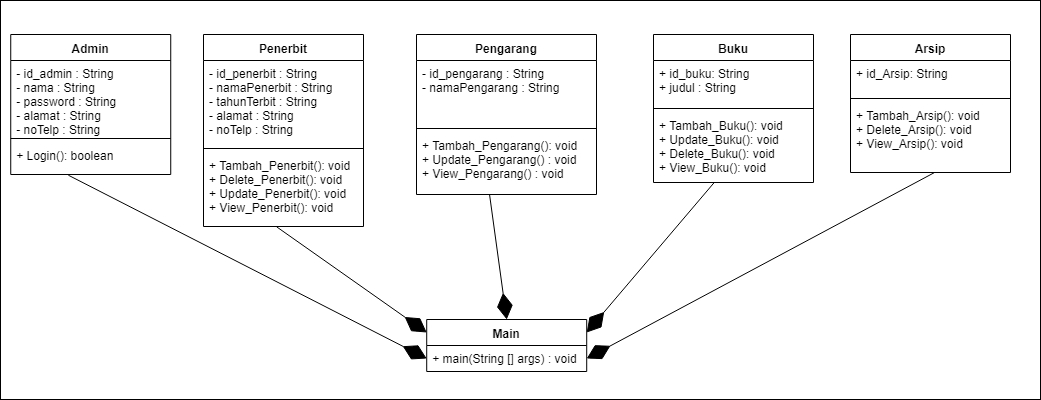

The diagram above was exported from draw.io. Its source (the exported page's mxGraphModel, read from the mxfile embedded in the PNG):
<mxGraphModel dx="838" dy="480" grid="1" gridSize="10" guides="1" tooltips="1" connect="1" arrows="1" fold="1" page="1" pageScale="1" pageWidth="827" pageHeight="1169" math="0" shadow="0">
  <root>
    <mxCell id="0" />
    <mxCell id="1" parent="0" />
    <mxCell id="xOwvWBGMJK1o_LeSMrxG-30" value="" style="rounded=0;whiteSpace=wrap;html=1;" vertex="1" parent="1">
      <mxGeometry y="201" width="1040" height="399" as="geometry" />
    </mxCell>
    <mxCell id="xOwvWBGMJK1o_LeSMrxG-1" value="Admin" style="swimlane;fontStyle=1;align=center;verticalAlign=top;childLayout=stackLayout;horizontal=1;startSize=26;horizontalStack=0;resizeParent=1;resizeParentMax=0;resizeLast=0;collapsible=1;marginBottom=0;" vertex="1" parent="1">
      <mxGeometry x="10.241379310344826" y="235" width="160" height="140" as="geometry" />
    </mxCell>
    <mxCell id="xOwvWBGMJK1o_LeSMrxG-2" value="- id_admin : String&#10;- nama : String&#10;- password : String&#10;- alamat : String&#10;- noTelp : String" style="text;strokeColor=none;fillColor=none;align=left;verticalAlign=top;spacingLeft=4;spacingRight=4;overflow=hidden;rotatable=0;points=[[0,0.5],[1,0.5]];portConstraint=eastwest;" vertex="1" parent="xOwvWBGMJK1o_LeSMrxG-1">
      <mxGeometry y="26" width="160" height="74" as="geometry" />
    </mxCell>
    <mxCell id="xOwvWBGMJK1o_LeSMrxG-3" value="" style="line;strokeWidth=1;fillColor=none;align=left;verticalAlign=middle;spacingTop=-1;spacingLeft=3;spacingRight=3;rotatable=0;labelPosition=right;points=[];portConstraint=eastwest;" vertex="1" parent="xOwvWBGMJK1o_LeSMrxG-1">
      <mxGeometry y="100" width="160" height="8" as="geometry" />
    </mxCell>
    <mxCell id="xOwvWBGMJK1o_LeSMrxG-4" value="+ Login(): boolean" style="text;strokeColor=none;fillColor=none;align=left;verticalAlign=top;spacingLeft=4;spacingRight=4;overflow=hidden;rotatable=0;points=[[0,0.5],[1,0.5]];portConstraint=eastwest;" vertex="1" parent="xOwvWBGMJK1o_LeSMrxG-1">
      <mxGeometry y="108" width="160" height="32" as="geometry" />
    </mxCell>
    <mxCell id="xOwvWBGMJK1o_LeSMrxG-9" value="Pengarang" style="swimlane;fontStyle=1;align=center;verticalAlign=top;childLayout=stackLayout;horizontal=1;startSize=26;horizontalStack=0;resizeParent=1;resizeParentMax=0;resizeLast=0;collapsible=1;marginBottom=0;" vertex="1" parent="1">
      <mxGeometry x="416" y="235" width="180" height="160" as="geometry" />
    </mxCell>
    <mxCell id="xOwvWBGMJK1o_LeSMrxG-10" value="- id_pengarang : String&#10;- namaPengarang : String" style="text;strokeColor=none;fillColor=none;align=left;verticalAlign=top;spacingLeft=4;spacingRight=4;overflow=hidden;rotatable=0;points=[[0,0.5],[1,0.5]];portConstraint=eastwest;" vertex="1" parent="xOwvWBGMJK1o_LeSMrxG-9">
      <mxGeometry y="26" width="180" height="64" as="geometry" />
    </mxCell>
    <mxCell id="xOwvWBGMJK1o_LeSMrxG-11" value="" style="line;strokeWidth=1;fillColor=none;align=left;verticalAlign=middle;spacingTop=-1;spacingLeft=3;spacingRight=3;rotatable=0;labelPosition=right;points=[];portConstraint=eastwest;" vertex="1" parent="xOwvWBGMJK1o_LeSMrxG-9">
      <mxGeometry y="90" width="180" height="8" as="geometry" />
    </mxCell>
    <mxCell id="xOwvWBGMJK1o_LeSMrxG-12" value="+ Tambah_Pengarang(): void&#10;+ Update_Pengarang() : void&#10;+ View_Pengarang() : void" style="text;strokeColor=none;fillColor=none;align=left;verticalAlign=top;spacingLeft=4;spacingRight=4;overflow=hidden;rotatable=0;points=[[0,0.5],[1,0.5]];portConstraint=eastwest;" vertex="1" parent="xOwvWBGMJK1o_LeSMrxG-9">
      <mxGeometry y="98" width="180" height="62" as="geometry" />
    </mxCell>
    <mxCell id="xOwvWBGMJK1o_LeSMrxG-13" value="Penerbit" style="swimlane;fontStyle=1;align=center;verticalAlign=top;childLayout=stackLayout;horizontal=1;startSize=26;horizontalStack=0;resizeParent=1;resizeParentMax=0;resizeLast=0;collapsible=1;marginBottom=0;" vertex="1" parent="1">
      <mxGeometry x="203" y="235" width="160" height="192" as="geometry" />
    </mxCell>
    <mxCell id="xOwvWBGMJK1o_LeSMrxG-14" value="- id_penerbit : String&#10;- namaPenerbit : String&#10;- tahunTerbit : String&#10;- alamat : String&#10;- noTelp : String" style="text;strokeColor=none;fillColor=none;align=left;verticalAlign=top;spacingLeft=4;spacingRight=4;overflow=hidden;rotatable=0;points=[[0,0.5],[1,0.5]];portConstraint=eastwest;" vertex="1" parent="xOwvWBGMJK1o_LeSMrxG-13">
      <mxGeometry y="26" width="160" height="84" as="geometry" />
    </mxCell>
    <mxCell id="xOwvWBGMJK1o_LeSMrxG-15" value="" style="line;strokeWidth=1;fillColor=none;align=left;verticalAlign=middle;spacingTop=-1;spacingLeft=3;spacingRight=3;rotatable=0;labelPosition=right;points=[];portConstraint=eastwest;" vertex="1" parent="xOwvWBGMJK1o_LeSMrxG-13">
      <mxGeometry y="110" width="160" height="8" as="geometry" />
    </mxCell>
    <mxCell id="xOwvWBGMJK1o_LeSMrxG-16" value="+ Tambah_Penerbit(): void&#10;+ Delete_Penerbit(): void&#10;+ Update_Penerbit(): void&#10;+ View_Penerbit(): void" style="text;strokeColor=none;fillColor=none;align=left;verticalAlign=top;spacingLeft=4;spacingRight=4;overflow=hidden;rotatable=0;points=[[0,0.5],[1,0.5]];portConstraint=eastwest;" vertex="1" parent="xOwvWBGMJK1o_LeSMrxG-13">
      <mxGeometry y="118" width="160" height="74" as="geometry" />
    </mxCell>
    <mxCell id="xOwvWBGMJK1o_LeSMrxG-17" value="Buku" style="swimlane;fontStyle=1;align=center;verticalAlign=top;childLayout=stackLayout;horizontal=1;startSize=26;horizontalStack=0;resizeParent=1;resizeParentMax=0;resizeLast=0;collapsible=1;marginBottom=0;" vertex="1" parent="1">
      <mxGeometry x="653" y="235" width="160" height="148" as="geometry" />
    </mxCell>
    <mxCell id="xOwvWBGMJK1o_LeSMrxG-18" value="+ id_buku: String&#10;+ judul : String" style="text;strokeColor=none;fillColor=none;align=left;verticalAlign=top;spacingLeft=4;spacingRight=4;overflow=hidden;rotatable=0;points=[[0,0.5],[1,0.5]];portConstraint=eastwest;" vertex="1" parent="xOwvWBGMJK1o_LeSMrxG-17">
      <mxGeometry y="26" width="160" height="44" as="geometry" />
    </mxCell>
    <mxCell id="xOwvWBGMJK1o_LeSMrxG-19" value="" style="line;strokeWidth=1;fillColor=none;align=left;verticalAlign=middle;spacingTop=-1;spacingLeft=3;spacingRight=3;rotatable=0;labelPosition=right;points=[];portConstraint=eastwest;" vertex="1" parent="xOwvWBGMJK1o_LeSMrxG-17">
      <mxGeometry y="70" width="160" height="8" as="geometry" />
    </mxCell>
    <mxCell id="xOwvWBGMJK1o_LeSMrxG-20" value="+ Tambah_Buku(): void&#10;+ Update_Buku(): void&#10;+ Delete_Buku(): void&#10;+ View_Buku(): void" style="text;strokeColor=none;fillColor=none;align=left;verticalAlign=top;spacingLeft=4;spacingRight=4;overflow=hidden;rotatable=0;points=[[0,0.5],[1,0.5]];portConstraint=eastwest;" vertex="1" parent="xOwvWBGMJK1o_LeSMrxG-17">
      <mxGeometry y="78" width="160" height="70" as="geometry" />
    </mxCell>
    <mxCell id="xOwvWBGMJK1o_LeSMrxG-21" value="Main" style="swimlane;fontStyle=1;align=center;verticalAlign=top;childLayout=stackLayout;horizontal=1;startSize=26;horizontalStack=0;resizeParent=1;resizeParentMax=0;resizeLast=0;collapsible=1;marginBottom=0;" vertex="1" parent="1">
      <mxGeometry x="426.2142857142857" y="520" width="160" height="52" as="geometry" />
    </mxCell>
    <mxCell id="xOwvWBGMJK1o_LeSMrxG-24" value="+ main(String [] args) : void" style="text;strokeColor=none;fillColor=none;align=left;verticalAlign=top;spacingLeft=4;spacingRight=4;overflow=hidden;rotatable=0;points=[[0,0.5],[1,0.5]];portConstraint=eastwest;" vertex="1" parent="xOwvWBGMJK1o_LeSMrxG-21">
      <mxGeometry y="26" width="160" height="26" as="geometry" />
    </mxCell>
    <mxCell id="xOwvWBGMJK1o_LeSMrxG-26" value="" style="endArrow=diamondThin;endFill=1;endSize=24;html=1;exitX=0.36;exitY=1.022;exitDx=0;exitDy=0;exitPerimeter=0;entryX=0;entryY=0.5;entryDx=0;entryDy=0;" edge="1" parent="1" source="xOwvWBGMJK1o_LeSMrxG-4" target="xOwvWBGMJK1o_LeSMrxG-24">
      <mxGeometry width="160" relative="1" as="geometry">
        <mxPoint x="40" y="600" as="sourcePoint" />
        <mxPoint x="200" y="600" as="targetPoint" />
      </mxGeometry>
    </mxCell>
    <mxCell id="xOwvWBGMJK1o_LeSMrxG-27" value="" style="endArrow=diamondThin;endFill=1;endSize=24;html=1;exitX=0.457;exitY=1.004;exitDx=0;exitDy=0;exitPerimeter=0;entryX=0;entryY=0.25;entryDx=0;entryDy=0;" edge="1" parent="1" source="xOwvWBGMJK1o_LeSMrxG-16" target="xOwvWBGMJK1o_LeSMrxG-21">
      <mxGeometry width="160" relative="1" as="geometry">
        <mxPoint x="40" y="600" as="sourcePoint" />
        <mxPoint x="200" y="600" as="targetPoint" />
      </mxGeometry>
    </mxCell>
    <mxCell id="xOwvWBGMJK1o_LeSMrxG-28" value="" style="endArrow=diamondThin;endFill=1;endSize=24;html=1;exitX=0.406;exitY=1.005;exitDx=0;exitDy=0;exitPerimeter=0;entryX=0.5;entryY=0;entryDx=0;entryDy=0;" edge="1" parent="1" source="xOwvWBGMJK1o_LeSMrxG-12" target="xOwvWBGMJK1o_LeSMrxG-21">
      <mxGeometry width="160" relative="1" as="geometry">
        <mxPoint x="140" y="600" as="sourcePoint" />
        <mxPoint x="300" y="600" as="targetPoint" />
      </mxGeometry>
    </mxCell>
    <mxCell id="xOwvWBGMJK1o_LeSMrxG-29" value="" style="endArrow=diamondThin;endFill=1;endSize=24;html=1;exitX=0.38;exitY=0.999;exitDx=0;exitDy=0;exitPerimeter=0;entryX=1;entryY=0.25;entryDx=0;entryDy=0;" edge="1" parent="1" source="xOwvWBGMJK1o_LeSMrxG-20" target="xOwvWBGMJK1o_LeSMrxG-21">
      <mxGeometry width="160" relative="1" as="geometry">
        <mxPoint x="140" y="600" as="sourcePoint" />
        <mxPoint x="300" y="600" as="targetPoint" />
      </mxGeometry>
    </mxCell>
    <mxCell id="xOwvWBGMJK1o_LeSMrxG-32" value="Arsip" style="swimlane;fontStyle=1;align=center;verticalAlign=top;childLayout=stackLayout;horizontal=1;startSize=26;horizontalStack=0;resizeParent=1;resizeParentMax=0;resizeLast=0;collapsible=1;marginBottom=0;" vertex="1" parent="1">
      <mxGeometry x="850" y="235" width="160" height="138" as="geometry" />
    </mxCell>
    <mxCell id="xOwvWBGMJK1o_LeSMrxG-33" value="+ id_Arsip: String" style="text;strokeColor=none;fillColor=none;align=left;verticalAlign=top;spacingLeft=4;spacingRight=4;overflow=hidden;rotatable=0;points=[[0,0.5],[1,0.5]];portConstraint=eastwest;" vertex="1" parent="xOwvWBGMJK1o_LeSMrxG-32">
      <mxGeometry y="26" width="160" height="34" as="geometry" />
    </mxCell>
    <mxCell id="xOwvWBGMJK1o_LeSMrxG-34" value="" style="line;strokeWidth=1;fillColor=none;align=left;verticalAlign=middle;spacingTop=-1;spacingLeft=3;spacingRight=3;rotatable=0;labelPosition=right;points=[];portConstraint=eastwest;" vertex="1" parent="xOwvWBGMJK1o_LeSMrxG-32">
      <mxGeometry y="60" width="160" height="8" as="geometry" />
    </mxCell>
    <mxCell id="xOwvWBGMJK1o_LeSMrxG-35" value="+ Tambah_Arsip(): void&#10;+ Delete_Arsip(): void&#10;+ View_Arsip(): void" style="text;strokeColor=none;fillColor=none;align=left;verticalAlign=top;spacingLeft=4;spacingRight=4;overflow=hidden;rotatable=0;points=[[0,0.5],[1,0.5]];portConstraint=eastwest;" vertex="1" parent="xOwvWBGMJK1o_LeSMrxG-32">
      <mxGeometry y="68" width="160" height="70" as="geometry" />
    </mxCell>
    <mxCell id="xOwvWBGMJK1o_LeSMrxG-36" value="" style="endArrow=diamondThin;endFill=1;endSize=24;html=1;entryX=1;entryY=0.5;entryDx=0;entryDy=0;exitX=0.527;exitY=0.998;exitDx=0;exitDy=0;exitPerimeter=0;" edge="1" parent="1" source="xOwvWBGMJK1o_LeSMrxG-35" target="xOwvWBGMJK1o_LeSMrxG-24">
      <mxGeometry width="160" relative="1" as="geometry">
        <mxPoint x="720" y="440" as="sourcePoint" />
        <mxPoint x="880" y="440" as="targetPoint" />
      </mxGeometry>
    </mxCell>
  </root>
</mxGraphModel>